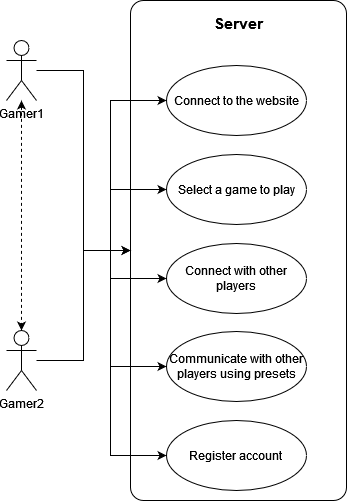

The diagram above was exported from draw.io. Its source (the exported page's mxGraphModel, read from the mxfile embedded in the PNG):
<mxGraphModel dx="1343" dy="648" grid="1" gridSize="10" guides="1" tooltips="1" connect="1" arrows="1" fold="1" page="1" pageScale="1" pageWidth="850" pageHeight="1100" math="0" shadow="0">
  <root>
    <mxCell id="0" />
    <mxCell id="1" parent="0" />
    <mxCell id="OELyZLuQfKTjKWXmh5YK-27" value="Server" style="rounded=1;whiteSpace=wrap;html=1;verticalAlign=top;spacingTop=7;fontStyle=1;fontSize=15;arcSize=6;" vertex="1" parent="1">
      <mxGeometry x="194" y="180" width="216" height="500" as="geometry" />
    </mxCell>
    <mxCell id="OELyZLuQfKTjKWXmh5YK-14" value="" style="edgeStyle=orthogonalEdgeStyle;rounded=0;orthogonalLoop=1;jettySize=auto;html=1;startArrow=classic;startFill=1;dashed=1;" edge="1" parent="1" source="OELyZLuQfKTjKWXmh5YK-1" target="OELyZLuQfKTjKWXmh5YK-3">
      <mxGeometry relative="1" as="geometry" />
    </mxCell>
    <mxCell id="OELyZLuQfKTjKWXmh5YK-31" style="edgeStyle=orthogonalEdgeStyle;rounded=0;orthogonalLoop=1;jettySize=auto;html=1;entryX=0;entryY=0.5;entryDx=0;entryDy=0;fontSize=15;startArrow=none;startFill=0;" edge="1" parent="1" source="OELyZLuQfKTjKWXmh5YK-1" target="OELyZLuQfKTjKWXmh5YK-27">
      <mxGeometry relative="1" as="geometry" />
    </mxCell>
    <mxCell id="OELyZLuQfKTjKWXmh5YK-1" value="&lt;div&gt;Gamer1&lt;/div&gt;" style="shape=umlActor;verticalLabelPosition=bottom;verticalAlign=top;html=1;outlineConnect=0;" vertex="1" parent="1">
      <mxGeometry x="70" y="220" width="30" height="60" as="geometry" />
    </mxCell>
    <mxCell id="OELyZLuQfKTjKWXmh5YK-30" style="edgeStyle=orthogonalEdgeStyle;rounded=0;orthogonalLoop=1;jettySize=auto;html=1;fontSize=15;startArrow=none;startFill=0;" edge="1" parent="1" source="OELyZLuQfKTjKWXmh5YK-3" target="OELyZLuQfKTjKWXmh5YK-27">
      <mxGeometry relative="1" as="geometry" />
    </mxCell>
    <mxCell id="OELyZLuQfKTjKWXmh5YK-3" value="&lt;div&gt;Gamer2&lt;/div&gt;" style="shape=umlActor;verticalLabelPosition=bottom;verticalAlign=top;html=1;" vertex="1" parent="1">
      <mxGeometry x="70" y="510" width="30" height="60" as="geometry" />
    </mxCell>
    <mxCell id="OELyZLuQfKTjKWXmh5YK-7" value="Connect to the website" style="ellipse;whiteSpace=wrap;html=1;" vertex="1" parent="1">
      <mxGeometry x="230" y="245" width="140" height="70" as="geometry" />
    </mxCell>
    <mxCell id="OELyZLuQfKTjKWXmh5YK-10" value="Select a game to play" style="ellipse;whiteSpace=wrap;html=1;" vertex="1" parent="1">
      <mxGeometry x="230" y="334" width="140" height="70" as="geometry" />
    </mxCell>
    <mxCell id="OELyZLuQfKTjKWXmh5YK-19" value="Connect with other players" style="ellipse;whiteSpace=wrap;html=1;" vertex="1" parent="1">
      <mxGeometry x="230" y="423" width="140" height="70" as="geometry" />
    </mxCell>
    <mxCell id="OELyZLuQfKTjKWXmh5YK-21" value="Communicate with other players using presets" style="ellipse;whiteSpace=wrap;html=1;" vertex="1" parent="1">
      <mxGeometry x="230" y="511" width="140" height="70" as="geometry" />
    </mxCell>
    <mxCell id="OELyZLuQfKTjKWXmh5YK-24" value="&lt;div&gt;Register account &lt;br&gt;&lt;/div&gt;" style="ellipse;whiteSpace=wrap;html=1;" vertex="1" parent="1">
      <mxGeometry x="230" y="600" width="140" height="70" as="geometry" />
    </mxCell>
    <mxCell id="OELyZLuQfKTjKWXmh5YK-32" style="edgeStyle=orthogonalEdgeStyle;rounded=0;orthogonalLoop=1;jettySize=auto;html=1;exitX=0;exitY=0.5;exitDx=0;exitDy=0;entryX=0;entryY=0.5;entryDx=0;entryDy=0;fontSize=15;startArrow=none;startFill=0;" edge="1" parent="1" source="OELyZLuQfKTjKWXmh5YK-27" target="OELyZLuQfKTjKWXmh5YK-19">
      <mxGeometry relative="1" as="geometry" />
    </mxCell>
    <mxCell id="OELyZLuQfKTjKWXmh5YK-35" style="edgeStyle=orthogonalEdgeStyle;rounded=0;orthogonalLoop=1;jettySize=auto;html=1;exitX=0;exitY=0.5;exitDx=0;exitDy=0;entryX=0;entryY=0.5;entryDx=0;entryDy=0;fontSize=15;startArrow=none;startFill=0;" edge="1" parent="1" source="OELyZLuQfKTjKWXmh5YK-27" target="OELyZLuQfKTjKWXmh5YK-10">
      <mxGeometry relative="1" as="geometry" />
    </mxCell>
    <mxCell id="OELyZLuQfKTjKWXmh5YK-36" style="edgeStyle=orthogonalEdgeStyle;rounded=0;orthogonalLoop=1;jettySize=auto;html=1;exitX=0;exitY=0.5;exitDx=0;exitDy=0;entryX=0;entryY=0.5;entryDx=0;entryDy=0;fontSize=15;startArrow=none;startFill=0;" edge="1" parent="1" source="OELyZLuQfKTjKWXmh5YK-27" target="OELyZLuQfKTjKWXmh5YK-7">
      <mxGeometry relative="1" as="geometry" />
    </mxCell>
    <mxCell id="OELyZLuQfKTjKWXmh5YK-33" style="edgeStyle=orthogonalEdgeStyle;rounded=0;orthogonalLoop=1;jettySize=auto;html=1;exitX=0;exitY=0.5;exitDx=0;exitDy=0;entryX=0;entryY=0.5;entryDx=0;entryDy=0;fontSize=15;startArrow=none;startFill=0;" edge="1" parent="1" source="OELyZLuQfKTjKWXmh5YK-27" target="OELyZLuQfKTjKWXmh5YK-21">
      <mxGeometry relative="1" as="geometry" />
    </mxCell>
    <mxCell id="OELyZLuQfKTjKWXmh5YK-34" style="edgeStyle=orthogonalEdgeStyle;rounded=0;orthogonalLoop=1;jettySize=auto;html=1;exitX=0;exitY=0.5;exitDx=0;exitDy=0;entryX=0;entryY=0.5;entryDx=0;entryDy=0;fontSize=15;startArrow=none;startFill=0;" edge="1" parent="1" source="OELyZLuQfKTjKWXmh5YK-27" target="OELyZLuQfKTjKWXmh5YK-24">
      <mxGeometry relative="1" as="geometry" />
    </mxCell>
  </root>
</mxGraphModel>